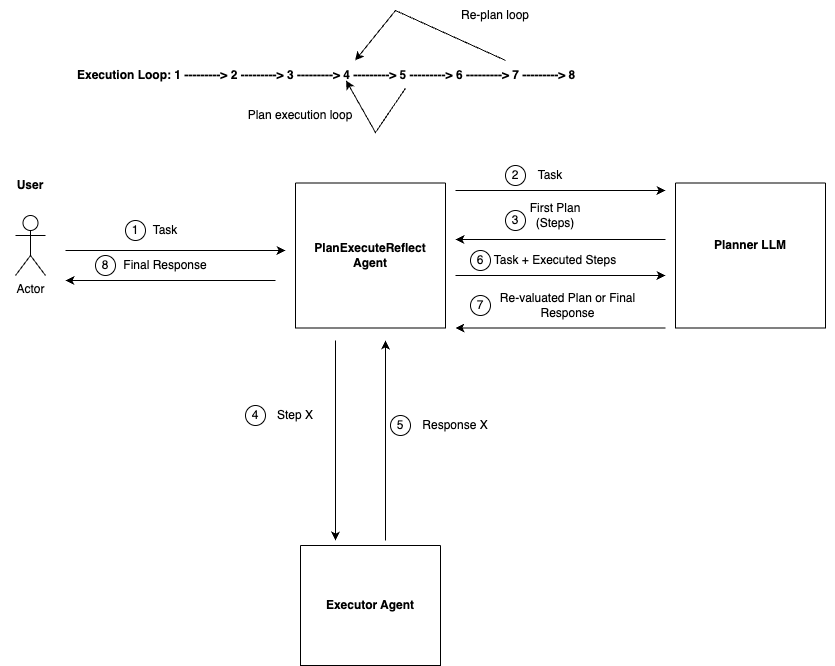

The diagram above was exported from draw.io. Its source (the exported page's mxGraphModel, read from the mxfile embedded in the PNG):
<mxGraphModel dx="1562" dy="881" grid="1" gridSize="10" guides="1" tooltips="1" connect="1" arrows="1" fold="1" page="1" pageScale="1" pageWidth="850" pageHeight="1100" math="0" shadow="0">
  <root>
    <mxCell id="0" />
    <mxCell id="1" parent="0" />
    <mxCell id="_gG2lGrOKPlIOaycPxZu-6" value="User" style="text;html=1;strokeColor=none;fillColor=none;align=center;verticalAlign=middle;whiteSpace=wrap;rounded=0;fontStyle=1" parent="1" vertex="1">
      <mxGeometry x="15" y="240" width="60" height="30" as="geometry" />
    </mxCell>
    <mxCell id="_gG2lGrOKPlIOaycPxZu-7" value="PlanExecuteReflect Agent" style="text;html=1;strokeColor=none;fillColor=none;align=center;verticalAlign=middle;whiteSpace=wrap;rounded=0;fontStyle=1" parent="1" vertex="1">
      <mxGeometry x="330" y="310" width="110" height="30" as="geometry" />
    </mxCell>
    <mxCell id="_gG2lGrOKPlIOaycPxZu-8" value="Executor Agent" style="text;html=1;strokeColor=none;fillColor=none;align=center;verticalAlign=middle;whiteSpace=wrap;rounded=0;fontStyle=1" parent="1" vertex="1">
      <mxGeometry x="330" y="660" width="110" height="30" as="geometry" />
    </mxCell>
    <mxCell id="_gG2lGrOKPlIOaycPxZu-14" value="Actor" style="shape=umlActor;verticalLabelPosition=bottom;verticalAlign=top;html=1;outlineConnect=0;" parent="1" vertex="1">
      <mxGeometry x="30" y="285" width="30" height="60" as="geometry" />
    </mxCell>
    <mxCell id="_gG2lGrOKPlIOaycPxZu-15" value="" style="swimlane;startSize=0;" parent="1" vertex="1">
      <mxGeometry x="310" y="252.5" width="150" height="145" as="geometry" />
    </mxCell>
    <mxCell id="_gG2lGrOKPlIOaycPxZu-17" value="" style="swimlane;startSize=0;" parent="1" vertex="1">
      <mxGeometry x="315" y="615" width="140" height="120" as="geometry" />
    </mxCell>
    <mxCell id="_gG2lGrOKPlIOaycPxZu-25" value="" style="swimlane;startSize=0;" parent="1" vertex="1">
      <mxGeometry x="690" y="252.5" width="150" height="145" as="geometry" />
    </mxCell>
    <mxCell id="_gG2lGrOKPlIOaycPxZu-27" value="Planner LLM" style="text;html=1;strokeColor=none;fillColor=none;align=center;verticalAlign=middle;whiteSpace=wrap;rounded=0;fontStyle=1" parent="_gG2lGrOKPlIOaycPxZu-25" vertex="1">
      <mxGeometry x="20" y="47.5" width="110" height="30" as="geometry" />
    </mxCell>
    <mxCell id="_gG2lGrOKPlIOaycPxZu-28" value="" style="endArrow=classic;html=1;rounded=0;" parent="1" edge="1">
      <mxGeometry width="50" height="50" relative="1" as="geometry">
        <mxPoint x="80" y="320" as="sourcePoint" />
        <mxPoint x="300" y="320" as="targetPoint" />
      </mxGeometry>
    </mxCell>
    <mxCell id="_gG2lGrOKPlIOaycPxZu-29" value="Task" style="text;html=1;strokeColor=none;fillColor=none;align=center;verticalAlign=middle;whiteSpace=wrap;rounded=0;" parent="1" vertex="1">
      <mxGeometry x="150" y="285" width="60" height="30" as="geometry" />
    </mxCell>
    <mxCell id="_gG2lGrOKPlIOaycPxZu-30" value="" style="endArrow=classic;html=1;rounded=0;" parent="1" edge="1">
      <mxGeometry width="50" height="50" relative="1" as="geometry">
        <mxPoint x="470" y="260" as="sourcePoint" />
        <mxPoint x="680" y="260" as="targetPoint" />
      </mxGeometry>
    </mxCell>
    <mxCell id="_gG2lGrOKPlIOaycPxZu-31" value="Task" style="text;html=1;strokeColor=none;fillColor=none;align=center;verticalAlign=middle;whiteSpace=wrap;rounded=0;" parent="1" vertex="1">
      <mxGeometry x="535" y="230" width="60" height="30" as="geometry" />
    </mxCell>
    <mxCell id="_gG2lGrOKPlIOaycPxZu-32" value="" style="endArrow=classic;html=1;rounded=0;" parent="1" edge="1">
      <mxGeometry width="50" height="50" relative="1" as="geometry">
        <mxPoint x="680" y="309" as="sourcePoint" />
        <mxPoint x="470" y="309" as="targetPoint" />
      </mxGeometry>
    </mxCell>
    <mxCell id="_gG2lGrOKPlIOaycPxZu-33" value="First Plan (Steps)" style="text;html=1;strokeColor=none;fillColor=none;align=center;verticalAlign=middle;whiteSpace=wrap;rounded=0;" parent="1" vertex="1">
      <mxGeometry x="540" y="270" width="60" height="30" as="geometry" />
    </mxCell>
    <mxCell id="_gG2lGrOKPlIOaycPxZu-36" value="" style="endArrow=classic;html=1;rounded=0;" parent="1" edge="1">
      <mxGeometry width="50" height="50" relative="1" as="geometry">
        <mxPoint x="350" y="410" as="sourcePoint" />
        <mxPoint x="350" y="610" as="targetPoint" />
      </mxGeometry>
    </mxCell>
    <mxCell id="_gG2lGrOKPlIOaycPxZu-37" value="Step X" style="text;html=1;strokeColor=none;fillColor=none;align=center;verticalAlign=middle;whiteSpace=wrap;rounded=0;" parent="1" vertex="1">
      <mxGeometry x="280" y="470" width="60" height="30" as="geometry" />
    </mxCell>
    <mxCell id="_gG2lGrOKPlIOaycPxZu-38" value="" style="endArrow=classic;html=1;rounded=0;" parent="1" edge="1">
      <mxGeometry width="50" height="50" relative="1" as="geometry">
        <mxPoint x="400" y="610" as="sourcePoint" />
        <mxPoint x="400" y="410" as="targetPoint" />
      </mxGeometry>
    </mxCell>
    <mxCell id="_gG2lGrOKPlIOaycPxZu-39" value="Response X" style="text;html=1;strokeColor=none;fillColor=none;align=center;verticalAlign=middle;whiteSpace=wrap;rounded=0;" parent="1" vertex="1">
      <mxGeometry x="420" y="480" width="100" height="30" as="geometry" />
    </mxCell>
    <mxCell id="_gG2lGrOKPlIOaycPxZu-40" value="" style="endArrow=classic;html=1;rounded=0;" parent="1" edge="1">
      <mxGeometry width="50" height="50" relative="1" as="geometry">
        <mxPoint x="470" y="345" as="sourcePoint" />
        <mxPoint x="680" y="345" as="targetPoint" />
      </mxGeometry>
    </mxCell>
    <mxCell id="_gG2lGrOKPlIOaycPxZu-41" value="Task + Executed Steps" style="text;html=1;strokeColor=none;fillColor=none;align=center;verticalAlign=middle;whiteSpace=wrap;rounded=0;" parent="1" vertex="1">
      <mxGeometry x="495" y="315" width="150" height="30" as="geometry" />
    </mxCell>
    <mxCell id="_gG2lGrOKPlIOaycPxZu-42" value="Re-valuated Plan or Final Response" style="text;html=1;strokeColor=none;fillColor=none;align=center;verticalAlign=middle;whiteSpace=wrap;rounded=0;" parent="1" vertex="1">
      <mxGeometry x="505" y="360" width="155" height="30" as="geometry" />
    </mxCell>
    <mxCell id="_gG2lGrOKPlIOaycPxZu-44" value="" style="endArrow=classic;html=1;rounded=0;" parent="1" edge="1">
      <mxGeometry width="50" height="50" relative="1" as="geometry">
        <mxPoint x="680" y="397.5" as="sourcePoint" />
        <mxPoint x="470" y="397.5" as="targetPoint" />
      </mxGeometry>
    </mxCell>
    <mxCell id="_gG2lGrOKPlIOaycPxZu-45" value="" style="endArrow=classic;html=1;rounded=0;" parent="1" edge="1">
      <mxGeometry width="50" height="50" relative="1" as="geometry">
        <mxPoint x="290" y="350" as="sourcePoint" />
        <mxPoint x="80" y="350" as="targetPoint" />
      </mxGeometry>
    </mxCell>
    <mxCell id="_gG2lGrOKPlIOaycPxZu-46" value="Final Response" style="text;html=1;strokeColor=none;fillColor=none;align=center;verticalAlign=middle;whiteSpace=wrap;rounded=0;" parent="1" vertex="1">
      <mxGeometry x="130" y="320" width="100" height="30" as="geometry" />
    </mxCell>
    <mxCell id="_gG2lGrOKPlIOaycPxZu-49" value="1" style="ellipse;whiteSpace=wrap;html=1;aspect=fixed;" parent="1" vertex="1">
      <mxGeometry x="140" y="290" width="20" height="20" as="geometry" />
    </mxCell>
    <mxCell id="_gG2lGrOKPlIOaycPxZu-50" value="2" style="ellipse;whiteSpace=wrap;html=1;aspect=fixed;" parent="1" vertex="1">
      <mxGeometry x="520" y="235" width="20" height="20" as="geometry" />
    </mxCell>
    <mxCell id="_gG2lGrOKPlIOaycPxZu-51" value="3" style="ellipse;whiteSpace=wrap;html=1;aspect=fixed;" parent="1" vertex="1">
      <mxGeometry x="520" y="280" width="20" height="20" as="geometry" />
    </mxCell>
    <mxCell id="_gG2lGrOKPlIOaycPxZu-52" value="4" style="ellipse;whiteSpace=wrap;html=1;aspect=fixed;" parent="1" vertex="1">
      <mxGeometry x="260" y="475" width="20" height="20" as="geometry" />
    </mxCell>
    <mxCell id="_gG2lGrOKPlIOaycPxZu-53" value="5" style="ellipse;whiteSpace=wrap;html=1;aspect=fixed;" parent="1" vertex="1">
      <mxGeometry x="405" y="485" width="20" height="20" as="geometry" />
    </mxCell>
    <mxCell id="_gG2lGrOKPlIOaycPxZu-54" value="6" style="ellipse;whiteSpace=wrap;html=1;aspect=fixed;" parent="1" vertex="1">
      <mxGeometry x="485" y="320" width="20" height="20" as="geometry" />
    </mxCell>
    <mxCell id="_gG2lGrOKPlIOaycPxZu-55" value="7" style="ellipse;whiteSpace=wrap;html=1;aspect=fixed;" parent="1" vertex="1">
      <mxGeometry x="485" y="365" width="20" height="20" as="geometry" />
    </mxCell>
    <mxCell id="_gG2lGrOKPlIOaycPxZu-56" value="8" style="ellipse;whiteSpace=wrap;html=1;aspect=fixed;" parent="1" vertex="1">
      <mxGeometry x="110" y="325" width="20" height="20" as="geometry" />
    </mxCell>
    <mxCell id="_gG2lGrOKPlIOaycPxZu-57" value="&lt;b&gt;Execution Loop: 1 ---------&amp;gt; 2 ---------&amp;gt;&amp;nbsp;3 ---------&amp;gt;&amp;nbsp;4 ---------&amp;gt; 5 ---------&amp;gt;&amp;nbsp;6 ---------&amp;gt;&amp;nbsp;7 ---------&amp;gt;&amp;nbsp;8&lt;/b&gt;" style="text;html=1;strokeColor=none;fillColor=none;align=left;verticalAlign=middle;whiteSpace=wrap;rounded=0;" parent="1" vertex="1">
      <mxGeometry x="90" y="130" width="760" height="30" as="geometry" />
    </mxCell>
    <mxCell id="_gG2lGrOKPlIOaycPxZu-58" value="" style="endArrow=classic;html=1;rounded=0;entryX=0.356;entryY=0.933;entryDx=0;entryDy=0;entryPerimeter=0;exitX=0.434;exitY=0.933;exitDx=0;exitDy=0;exitPerimeter=0;" parent="1" source="_gG2lGrOKPlIOaycPxZu-57" edge="1">
      <mxGeometry width="50" height="50" relative="1" as="geometry">
        <mxPoint x="530" y="152.01" as="sourcePoint" />
        <mxPoint x="360.55999999999995" y="150" as="targetPoint" />
        <Array as="points">
          <mxPoint x="390" y="202" />
        </Array>
      </mxGeometry>
    </mxCell>
    <mxCell id="DAbD0XUsz0aYvM2WD3vU-1" value="" style="endArrow=classic;html=1;rounded=0;exitX=0.566;exitY=0;exitDx=0;exitDy=0;exitPerimeter=0;entryX=0.368;entryY=0;entryDx=0;entryDy=0;entryPerimeter=0;" parent="1" source="_gG2lGrOKPlIOaycPxZu-57" target="_gG2lGrOKPlIOaycPxZu-57" edge="1">
      <mxGeometry width="50" height="50" relative="1" as="geometry">
        <mxPoint x="430" y="168" as="sourcePoint" />
        <mxPoint x="360" y="170" as="targetPoint" />
        <Array as="points">
          <mxPoint x="410" y="80" />
        </Array>
      </mxGeometry>
    </mxCell>
    <mxCell id="DAbD0XUsz0aYvM2WD3vU-2" value="Plan execution loop" style="text;html=1;strokeColor=none;fillColor=none;align=center;verticalAlign=middle;whiteSpace=wrap;rounded=0;" parent="1" vertex="1">
      <mxGeometry x="260" y="170" width="110" height="30" as="geometry" />
    </mxCell>
    <mxCell id="DAbD0XUsz0aYvM2WD3vU-3" value="Re-plan loop" style="text;html=1;strokeColor=none;fillColor=none;align=center;verticalAlign=middle;whiteSpace=wrap;rounded=0;" parent="1" vertex="1">
      <mxGeometry x="455" y="70" width="110" height="30" as="geometry" />
    </mxCell>
  </root>
</mxGraphModel>